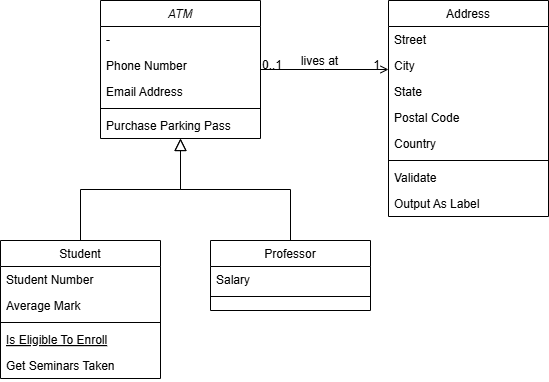

The diagram above was exported from draw.io. Its source (the exported page's mxGraphModel, read from the mxfile embedded in the PNG):
<mxGraphModel dx="195" dy="459" grid="1" gridSize="10" guides="1" tooltips="1" connect="1" arrows="1" fold="1" page="1" pageScale="1" pageWidth="827" pageHeight="1169" math="0" shadow="0">
  <root>
    <mxCell id="WIyWlLk6GJQsqaUBKTNV-0" />
    <mxCell id="WIyWlLk6GJQsqaUBKTNV-1" parent="WIyWlLk6GJQsqaUBKTNV-0" />
    <mxCell id="zkfFHV4jXpPFQw0GAbJ--0" value="ATM" style="swimlane;fontStyle=2;align=center;verticalAlign=top;childLayout=stackLayout;horizontal=1;startSize=26;horizontalStack=0;resizeParent=1;resizeLast=0;collapsible=1;marginBottom=0;rounded=0;shadow=0;strokeWidth=1;" parent="WIyWlLk6GJQsqaUBKTNV-1" vertex="1">
      <mxGeometry x="220" y="120" width="160" height="138" as="geometry">
        <mxRectangle x="230" y="140" width="160" height="26" as="alternateBounds" />
      </mxGeometry>
    </mxCell>
    <mxCell id="zkfFHV4jXpPFQw0GAbJ--1" value="- " style="text;align=left;verticalAlign=top;spacingLeft=4;spacingRight=4;overflow=hidden;rotatable=0;points=[[0,0.5],[1,0.5]];portConstraint=eastwest;" parent="zkfFHV4jXpPFQw0GAbJ--0" vertex="1">
      <mxGeometry y="26" width="160" height="26" as="geometry" />
    </mxCell>
    <mxCell id="zkfFHV4jXpPFQw0GAbJ--2" value="Phone Number" style="text;align=left;verticalAlign=top;spacingLeft=4;spacingRight=4;overflow=hidden;rotatable=0;points=[[0,0.5],[1,0.5]];portConstraint=eastwest;rounded=0;shadow=0;html=0;" parent="zkfFHV4jXpPFQw0GAbJ--0" vertex="1">
      <mxGeometry y="52" width="160" height="26" as="geometry" />
    </mxCell>
    <mxCell id="zkfFHV4jXpPFQw0GAbJ--3" value="Email Address" style="text;align=left;verticalAlign=top;spacingLeft=4;spacingRight=4;overflow=hidden;rotatable=0;points=[[0,0.5],[1,0.5]];portConstraint=eastwest;rounded=0;shadow=0;html=0;" parent="zkfFHV4jXpPFQw0GAbJ--0" vertex="1">
      <mxGeometry y="78" width="160" height="26" as="geometry" />
    </mxCell>
    <mxCell id="zkfFHV4jXpPFQw0GAbJ--4" value="" style="line;html=1;strokeWidth=1;align=left;verticalAlign=middle;spacingTop=-1;spacingLeft=3;spacingRight=3;rotatable=0;labelPosition=right;points=[];portConstraint=eastwest;" parent="zkfFHV4jXpPFQw0GAbJ--0" vertex="1">
      <mxGeometry y="104" width="160" height="8" as="geometry" />
    </mxCell>
    <mxCell id="zkfFHV4jXpPFQw0GAbJ--5" value="Purchase Parking Pass" style="text;align=left;verticalAlign=top;spacingLeft=4;spacingRight=4;overflow=hidden;rotatable=0;points=[[0,0.5],[1,0.5]];portConstraint=eastwest;" parent="zkfFHV4jXpPFQw0GAbJ--0" vertex="1">
      <mxGeometry y="112" width="160" height="26" as="geometry" />
    </mxCell>
    <mxCell id="zkfFHV4jXpPFQw0GAbJ--6" value="Student" style="swimlane;fontStyle=0;align=center;verticalAlign=top;childLayout=stackLayout;horizontal=1;startSize=26;horizontalStack=0;resizeParent=1;resizeLast=0;collapsible=1;marginBottom=0;rounded=0;shadow=0;strokeWidth=1;" parent="WIyWlLk6GJQsqaUBKTNV-1" vertex="1">
      <mxGeometry x="120" y="360" width="160" height="138" as="geometry">
        <mxRectangle x="130" y="380" width="160" height="26" as="alternateBounds" />
      </mxGeometry>
    </mxCell>
    <mxCell id="zkfFHV4jXpPFQw0GAbJ--7" value="Student Number" style="text;align=left;verticalAlign=top;spacingLeft=4;spacingRight=4;overflow=hidden;rotatable=0;points=[[0,0.5],[1,0.5]];portConstraint=eastwest;" parent="zkfFHV4jXpPFQw0GAbJ--6" vertex="1">
      <mxGeometry y="26" width="160" height="26" as="geometry" />
    </mxCell>
    <mxCell id="zkfFHV4jXpPFQw0GAbJ--8" value="Average Mark" style="text;align=left;verticalAlign=top;spacingLeft=4;spacingRight=4;overflow=hidden;rotatable=0;points=[[0,0.5],[1,0.5]];portConstraint=eastwest;rounded=0;shadow=0;html=0;" parent="zkfFHV4jXpPFQw0GAbJ--6" vertex="1">
      <mxGeometry y="52" width="160" height="26" as="geometry" />
    </mxCell>
    <mxCell id="zkfFHV4jXpPFQw0GAbJ--9" value="" style="line;html=1;strokeWidth=1;align=left;verticalAlign=middle;spacingTop=-1;spacingLeft=3;spacingRight=3;rotatable=0;labelPosition=right;points=[];portConstraint=eastwest;" parent="zkfFHV4jXpPFQw0GAbJ--6" vertex="1">
      <mxGeometry y="78" width="160" height="8" as="geometry" />
    </mxCell>
    <mxCell id="zkfFHV4jXpPFQw0GAbJ--10" value="Is Eligible To Enroll" style="text;align=left;verticalAlign=top;spacingLeft=4;spacingRight=4;overflow=hidden;rotatable=0;points=[[0,0.5],[1,0.5]];portConstraint=eastwest;fontStyle=4" parent="zkfFHV4jXpPFQw0GAbJ--6" vertex="1">
      <mxGeometry y="86" width="160" height="26" as="geometry" />
    </mxCell>
    <mxCell id="zkfFHV4jXpPFQw0GAbJ--11" value="Get Seminars Taken" style="text;align=left;verticalAlign=top;spacingLeft=4;spacingRight=4;overflow=hidden;rotatable=0;points=[[0,0.5],[1,0.5]];portConstraint=eastwest;" parent="zkfFHV4jXpPFQw0GAbJ--6" vertex="1">
      <mxGeometry y="112" width="160" height="26" as="geometry" />
    </mxCell>
    <mxCell id="zkfFHV4jXpPFQw0GAbJ--12" value="" style="endArrow=block;endSize=10;endFill=0;shadow=0;strokeWidth=1;rounded=0;curved=0;edgeStyle=elbowEdgeStyle;elbow=vertical;" parent="WIyWlLk6GJQsqaUBKTNV-1" source="zkfFHV4jXpPFQw0GAbJ--6" target="zkfFHV4jXpPFQw0GAbJ--0" edge="1">
      <mxGeometry width="160" relative="1" as="geometry">
        <mxPoint x="200" y="203" as="sourcePoint" />
        <mxPoint x="200" y="203" as="targetPoint" />
      </mxGeometry>
    </mxCell>
    <mxCell id="zkfFHV4jXpPFQw0GAbJ--13" value="Professor" style="swimlane;fontStyle=0;align=center;verticalAlign=top;childLayout=stackLayout;horizontal=1;startSize=26;horizontalStack=0;resizeParent=1;resizeLast=0;collapsible=1;marginBottom=0;rounded=0;shadow=0;strokeWidth=1;" parent="WIyWlLk6GJQsqaUBKTNV-1" vertex="1">
      <mxGeometry x="330" y="360" width="160" height="70" as="geometry">
        <mxRectangle x="340" y="380" width="170" height="26" as="alternateBounds" />
      </mxGeometry>
    </mxCell>
    <mxCell id="zkfFHV4jXpPFQw0GAbJ--14" value="Salary" style="text;align=left;verticalAlign=top;spacingLeft=4;spacingRight=4;overflow=hidden;rotatable=0;points=[[0,0.5],[1,0.5]];portConstraint=eastwest;" parent="zkfFHV4jXpPFQw0GAbJ--13" vertex="1">
      <mxGeometry y="26" width="160" height="26" as="geometry" />
    </mxCell>
    <mxCell id="zkfFHV4jXpPFQw0GAbJ--15" value="" style="line;html=1;strokeWidth=1;align=left;verticalAlign=middle;spacingTop=-1;spacingLeft=3;spacingRight=3;rotatable=0;labelPosition=right;points=[];portConstraint=eastwest;" parent="zkfFHV4jXpPFQw0GAbJ--13" vertex="1">
      <mxGeometry y="52" width="160" height="8" as="geometry" />
    </mxCell>
    <mxCell id="zkfFHV4jXpPFQw0GAbJ--16" value="" style="endArrow=block;endSize=10;endFill=0;shadow=0;strokeWidth=1;rounded=0;curved=0;edgeStyle=elbowEdgeStyle;elbow=vertical;" parent="WIyWlLk6GJQsqaUBKTNV-1" source="zkfFHV4jXpPFQw0GAbJ--13" target="zkfFHV4jXpPFQw0GAbJ--0" edge="1">
      <mxGeometry width="160" relative="1" as="geometry">
        <mxPoint x="210" y="373" as="sourcePoint" />
        <mxPoint x="310" y="271" as="targetPoint" />
      </mxGeometry>
    </mxCell>
    <mxCell id="zkfFHV4jXpPFQw0GAbJ--17" value="Address" style="swimlane;fontStyle=0;align=center;verticalAlign=top;childLayout=stackLayout;horizontal=1;startSize=26;horizontalStack=0;resizeParent=1;resizeLast=0;collapsible=1;marginBottom=0;rounded=0;shadow=0;strokeWidth=1;" parent="WIyWlLk6GJQsqaUBKTNV-1" vertex="1">
      <mxGeometry x="508" y="120" width="160" height="216" as="geometry">
        <mxRectangle x="550" y="140" width="160" height="26" as="alternateBounds" />
      </mxGeometry>
    </mxCell>
    <mxCell id="zkfFHV4jXpPFQw0GAbJ--18" value="Street" style="text;align=left;verticalAlign=top;spacingLeft=4;spacingRight=4;overflow=hidden;rotatable=0;points=[[0,0.5],[1,0.5]];portConstraint=eastwest;" parent="zkfFHV4jXpPFQw0GAbJ--17" vertex="1">
      <mxGeometry y="26" width="160" height="26" as="geometry" />
    </mxCell>
    <mxCell id="zkfFHV4jXpPFQw0GAbJ--19" value="City" style="text;align=left;verticalAlign=top;spacingLeft=4;spacingRight=4;overflow=hidden;rotatable=0;points=[[0,0.5],[1,0.5]];portConstraint=eastwest;rounded=0;shadow=0;html=0;" parent="zkfFHV4jXpPFQw0GAbJ--17" vertex="1">
      <mxGeometry y="52" width="160" height="26" as="geometry" />
    </mxCell>
    <mxCell id="zkfFHV4jXpPFQw0GAbJ--20" value="State" style="text;align=left;verticalAlign=top;spacingLeft=4;spacingRight=4;overflow=hidden;rotatable=0;points=[[0,0.5],[1,0.5]];portConstraint=eastwest;rounded=0;shadow=0;html=0;" parent="zkfFHV4jXpPFQw0GAbJ--17" vertex="1">
      <mxGeometry y="78" width="160" height="26" as="geometry" />
    </mxCell>
    <mxCell id="zkfFHV4jXpPFQw0GAbJ--21" value="Postal Code" style="text;align=left;verticalAlign=top;spacingLeft=4;spacingRight=4;overflow=hidden;rotatable=0;points=[[0,0.5],[1,0.5]];portConstraint=eastwest;rounded=0;shadow=0;html=0;" parent="zkfFHV4jXpPFQw0GAbJ--17" vertex="1">
      <mxGeometry y="104" width="160" height="26" as="geometry" />
    </mxCell>
    <mxCell id="zkfFHV4jXpPFQw0GAbJ--22" value="Country" style="text;align=left;verticalAlign=top;spacingLeft=4;spacingRight=4;overflow=hidden;rotatable=0;points=[[0,0.5],[1,0.5]];portConstraint=eastwest;rounded=0;shadow=0;html=0;" parent="zkfFHV4jXpPFQw0GAbJ--17" vertex="1">
      <mxGeometry y="130" width="160" height="26" as="geometry" />
    </mxCell>
    <mxCell id="zkfFHV4jXpPFQw0GAbJ--23" value="" style="line;html=1;strokeWidth=1;align=left;verticalAlign=middle;spacingTop=-1;spacingLeft=3;spacingRight=3;rotatable=0;labelPosition=right;points=[];portConstraint=eastwest;" parent="zkfFHV4jXpPFQw0GAbJ--17" vertex="1">
      <mxGeometry y="156" width="160" height="8" as="geometry" />
    </mxCell>
    <mxCell id="zkfFHV4jXpPFQw0GAbJ--24" value="Validate" style="text;align=left;verticalAlign=top;spacingLeft=4;spacingRight=4;overflow=hidden;rotatable=0;points=[[0,0.5],[1,0.5]];portConstraint=eastwest;" parent="zkfFHV4jXpPFQw0GAbJ--17" vertex="1">
      <mxGeometry y="164" width="160" height="26" as="geometry" />
    </mxCell>
    <mxCell id="zkfFHV4jXpPFQw0GAbJ--25" value="Output As Label" style="text;align=left;verticalAlign=top;spacingLeft=4;spacingRight=4;overflow=hidden;rotatable=0;points=[[0,0.5],[1,0.5]];portConstraint=eastwest;" parent="zkfFHV4jXpPFQw0GAbJ--17" vertex="1">
      <mxGeometry y="190" width="160" height="26" as="geometry" />
    </mxCell>
    <mxCell id="zkfFHV4jXpPFQw0GAbJ--26" value="" style="endArrow=open;shadow=0;strokeWidth=1;rounded=0;curved=0;endFill=1;edgeStyle=elbowEdgeStyle;elbow=vertical;" parent="WIyWlLk6GJQsqaUBKTNV-1" source="zkfFHV4jXpPFQw0GAbJ--0" target="zkfFHV4jXpPFQw0GAbJ--17" edge="1">
      <mxGeometry x="0.5" y="41" relative="1" as="geometry">
        <mxPoint x="380" y="192" as="sourcePoint" />
        <mxPoint x="540" y="192" as="targetPoint" />
        <mxPoint x="-40" y="32" as="offset" />
      </mxGeometry>
    </mxCell>
    <mxCell id="zkfFHV4jXpPFQw0GAbJ--27" value="0..1" style="resizable=0;align=left;verticalAlign=bottom;labelBackgroundColor=none;fontSize=12;" parent="zkfFHV4jXpPFQw0GAbJ--26" connectable="0" vertex="1">
      <mxGeometry x="-1" relative="1" as="geometry">
        <mxPoint y="4" as="offset" />
      </mxGeometry>
    </mxCell>
    <mxCell id="zkfFHV4jXpPFQw0GAbJ--28" value="1" style="resizable=0;align=right;verticalAlign=bottom;labelBackgroundColor=none;fontSize=12;" parent="zkfFHV4jXpPFQw0GAbJ--26" connectable="0" vertex="1">
      <mxGeometry x="1" relative="1" as="geometry">
        <mxPoint x="-7" y="4" as="offset" />
      </mxGeometry>
    </mxCell>
    <mxCell id="zkfFHV4jXpPFQw0GAbJ--29" value="lives at" style="text;html=1;resizable=0;points=[];;align=center;verticalAlign=middle;labelBackgroundColor=none;rounded=0;shadow=0;strokeWidth=1;fontSize=12;" parent="zkfFHV4jXpPFQw0GAbJ--26" vertex="1" connectable="0">
      <mxGeometry x="0.5" y="49" relative="1" as="geometry">
        <mxPoint x="-38" y="40" as="offset" />
      </mxGeometry>
    </mxCell>
  </root>
</mxGraphModel>